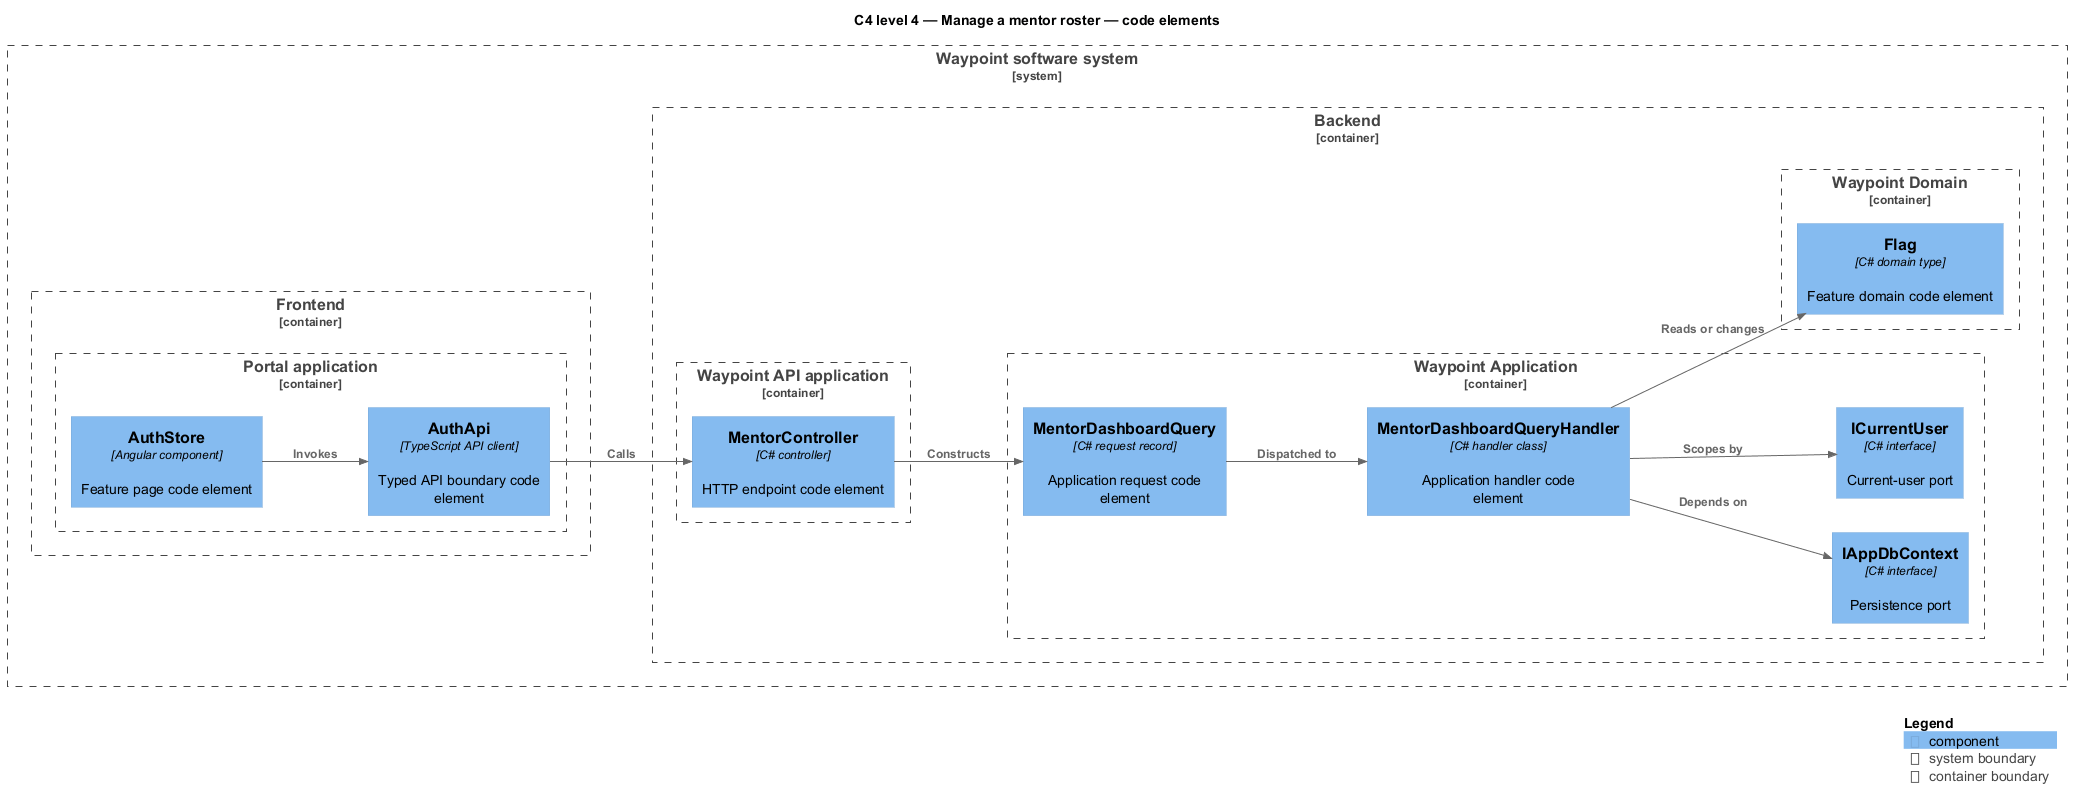

The diagram above was rendered by PlantUML. Its source (embedded in the PNG):
@startuml
!include <C4/C4_Component>
LAYOUT_LEFT_RIGHT()
title C4 level 4 — Manage a mentor roster — code elements
System_Boundary(waypoint, "Waypoint software system") {
  Container_Boundary(frontend, "Frontend") {
    Container_Boundary(frontend_app, "Portal application") {
      Component(page, "AuthStore", "Angular component", "Feature page code element")
      Component(client, "AuthApi", "TypeScript API client", "Typed API boundary code element")
    }
  }
  Container_Boundary(backend, "Backend") {
    Container_Boundary(api_app, "Waypoint API application") {
      Component(controller, "MentorController", "C# controller", "HTTP endpoint code element")
    }
    Container_Boundary(application, "Waypoint Application") {
      Component(request, "MentorDashboardQuery", "C# request record", "Application request code element")
      Component(handler, "MentorDashboardQueryHandler", "C# handler class", "Application handler code element")
      Component(dbport, "IAppDbContext", "C# interface", "Persistence port")
      Component(current, "ICurrentUser", "C# interface", "Current-user port")
    }
    Container_Boundary(domain, "Waypoint Domain") {
      Component(entity, "Flag", "C# domain type", "Feature domain code element")
    }
  }
}
Rel(page, client, "Invokes")
Rel(client, controller, "Calls")
Rel(controller, request, "Constructs")
Rel(request, handler, "Dispatched to")
Rel(handler, dbport, "Depends on")
Rel(handler, current, "Scopes by")
Rel(handler, entity, "Reads or changes")
SHOW_LEGEND()
@enduml